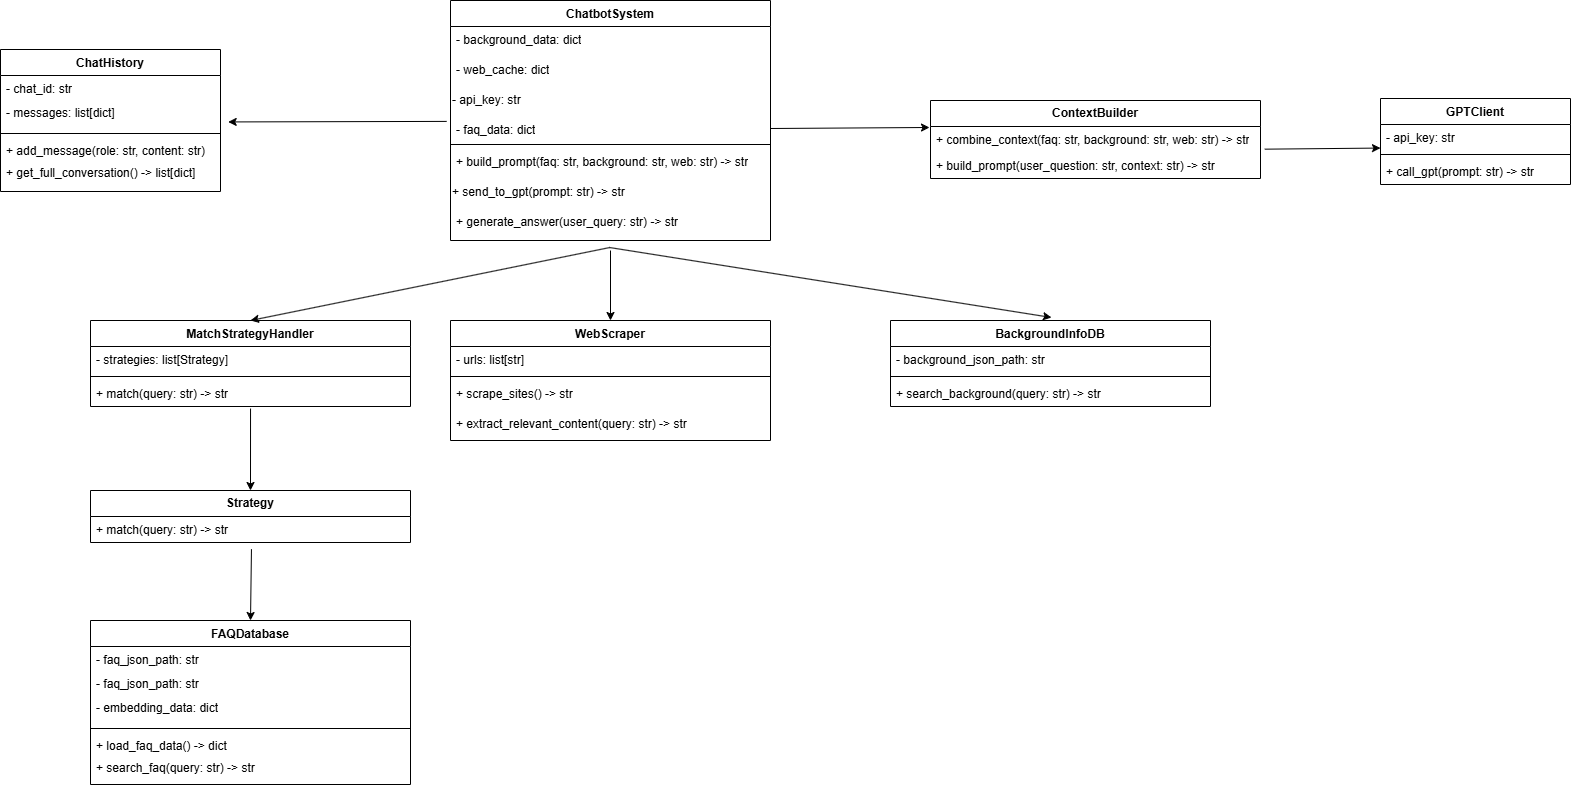

The diagram above was exported from draw.io. Its source (the exported page's mxGraphModel, read from the mxfile embedded in the PNG):
<mxGraphModel dx="1000" dy="673" grid="1" gridSize="10" guides="1" tooltips="1" connect="1" arrows="1" fold="1" page="1" pageScale="1" pageWidth="827" pageHeight="1169" background="#FFFFFF" math="0" shadow="0">
  <root>
    <mxCell id="0" />
    <mxCell id="1" parent="0" />
    <mxCell id="l1NcGthixZMgk0s69am7-126" value="ChatbotSystem" style="swimlane;fontStyle=1;align=center;verticalAlign=top;childLayout=stackLayout;horizontal=1;startSize=26;horizontalStack=0;resizeParent=1;resizeParentMax=0;resizeLast=0;collapsible=1;marginBottom=0;whiteSpace=wrap;html=1;" vertex="1" parent="1">
      <mxGeometry x="560" y="80" width="320" height="240" as="geometry" />
    </mxCell>
    <mxCell id="l1NcGthixZMgk0s69am7-130" value="- background_data: dict" style="text;strokeColor=none;fillColor=none;align=left;verticalAlign=top;spacingLeft=4;spacingRight=4;overflow=hidden;rotatable=0;points=[[0,0.5],[1,0.5]];portConstraint=eastwest;whiteSpace=wrap;html=1;" vertex="1" parent="l1NcGthixZMgk0s69am7-126">
      <mxGeometry y="26" width="320" height="30" as="geometry" />
    </mxCell>
    <mxCell id="l1NcGthixZMgk0s69am7-132" value="- web_cache: dict" style="text;strokeColor=none;fillColor=none;align=left;verticalAlign=top;spacingLeft=4;spacingRight=4;overflow=hidden;rotatable=0;points=[[0,0.5],[1,0.5]];portConstraint=eastwest;whiteSpace=wrap;html=1;" vertex="1" parent="l1NcGthixZMgk0s69am7-126">
      <mxGeometry y="56" width="320" height="30" as="geometry" />
    </mxCell>
    <mxCell id="l1NcGthixZMgk0s69am7-133" value="- api_key: str" style="text;whiteSpace=wrap;" vertex="1" parent="l1NcGthixZMgk0s69am7-126">
      <mxGeometry y="86" width="320" height="30" as="geometry" />
    </mxCell>
    <mxCell id="l1NcGthixZMgk0s69am7-127" value="- faq_data: dict" style="text;strokeColor=none;fillColor=none;align=left;verticalAlign=top;spacingLeft=4;spacingRight=4;overflow=hidden;rotatable=0;points=[[0,0.5],[1,0.5]];portConstraint=eastwest;whiteSpace=wrap;html=1;" vertex="1" parent="l1NcGthixZMgk0s69am7-126">
      <mxGeometry y="116" width="320" height="24" as="geometry" />
    </mxCell>
    <mxCell id="l1NcGthixZMgk0s69am7-128" value="" style="line;strokeWidth=1;fillColor=none;align=left;verticalAlign=middle;spacingTop=-1;spacingLeft=3;spacingRight=3;rotatable=0;labelPosition=right;points=[];portConstraint=eastwest;strokeColor=inherit;" vertex="1" parent="l1NcGthixZMgk0s69am7-126">
      <mxGeometry y="140" width="320" height="8" as="geometry" />
    </mxCell>
    <mxCell id="l1NcGthixZMgk0s69am7-134" value="+ build_prompt(faq: str, background: str, web: str) -&amp;gt; str" style="text;strokeColor=none;fillColor=none;align=left;verticalAlign=top;spacingLeft=4;spacingRight=4;overflow=hidden;rotatable=0;points=[[0,0.5],[1,0.5]];portConstraint=eastwest;whiteSpace=wrap;html=1;" vertex="1" parent="l1NcGthixZMgk0s69am7-126">
      <mxGeometry y="148" width="320" height="30" as="geometry" />
    </mxCell>
    <mxCell id="l1NcGthixZMgk0s69am7-135" value="+ send_to_gpt(prompt: str) -&gt; str" style="text;whiteSpace=wrap;" vertex="1" parent="l1NcGthixZMgk0s69am7-126">
      <mxGeometry y="178" width="320" height="30" as="geometry" />
    </mxCell>
    <mxCell id="l1NcGthixZMgk0s69am7-129" value="+ generate_answer(user_query: str) -&amp;gt; str" style="text;strokeColor=none;fillColor=none;align=left;verticalAlign=top;spacingLeft=4;spacingRight=4;overflow=hidden;rotatable=0;points=[[0,0.5],[1,0.5]];portConstraint=eastwest;whiteSpace=wrap;html=1;" vertex="1" parent="l1NcGthixZMgk0s69am7-126">
      <mxGeometry y="208" width="320" height="32" as="geometry" />
    </mxCell>
    <mxCell id="l1NcGthixZMgk0s69am7-136" value="MatchStrategyHandler" style="swimlane;fontStyle=1;align=center;verticalAlign=top;childLayout=stackLayout;horizontal=1;startSize=26;horizontalStack=0;resizeParent=1;resizeParentMax=0;resizeLast=0;collapsible=1;marginBottom=0;whiteSpace=wrap;html=1;" vertex="1" parent="1">
      <mxGeometry x="200" y="400" width="320" height="86" as="geometry" />
    </mxCell>
    <mxCell id="l1NcGthixZMgk0s69am7-137" value="- strategies: list[Strategy]" style="text;strokeColor=none;fillColor=none;align=left;verticalAlign=top;spacingLeft=4;spacingRight=4;overflow=hidden;rotatable=0;points=[[0,0.5],[1,0.5]];portConstraint=eastwest;whiteSpace=wrap;html=1;" vertex="1" parent="l1NcGthixZMgk0s69am7-136">
      <mxGeometry y="26" width="320" height="26" as="geometry" />
    </mxCell>
    <mxCell id="l1NcGthixZMgk0s69am7-138" value="" style="line;strokeWidth=1;fillColor=none;align=left;verticalAlign=middle;spacingTop=-1;spacingLeft=3;spacingRight=3;rotatable=0;labelPosition=right;points=[];portConstraint=eastwest;strokeColor=inherit;" vertex="1" parent="l1NcGthixZMgk0s69am7-136">
      <mxGeometry y="52" width="320" height="8" as="geometry" />
    </mxCell>
    <mxCell id="l1NcGthixZMgk0s69am7-139" value="+ match(query: str) -&amp;gt; str" style="text;strokeColor=none;fillColor=none;align=left;verticalAlign=top;spacingLeft=4;spacingRight=4;overflow=hidden;rotatable=0;points=[[0,0.5],[1,0.5]];portConstraint=eastwest;whiteSpace=wrap;html=1;" vertex="1" parent="l1NcGthixZMgk0s69am7-136">
      <mxGeometry y="60" width="320" height="26" as="geometry" />
    </mxCell>
    <mxCell id="l1NcGthixZMgk0s69am7-145" value="&lt;b&gt;Strategy&lt;/b&gt;" style="swimlane;fontStyle=0;childLayout=stackLayout;horizontal=1;startSize=26;fillColor=none;horizontalStack=0;resizeParent=1;resizeParentMax=0;resizeLast=0;collapsible=1;marginBottom=0;whiteSpace=wrap;html=1;" vertex="1" parent="1">
      <mxGeometry x="200" y="570" width="320" height="52" as="geometry" />
    </mxCell>
    <mxCell id="l1NcGthixZMgk0s69am7-146" value="+ match(query: str) -&amp;gt; str&amp;nbsp;" style="text;strokeColor=none;fillColor=none;align=left;verticalAlign=top;spacingLeft=4;spacingRight=4;overflow=hidden;rotatable=0;points=[[0,0.5],[1,0.5]];portConstraint=eastwest;whiteSpace=wrap;html=1;" vertex="1" parent="l1NcGthixZMgk0s69am7-145">
      <mxGeometry y="26" width="320" height="26" as="geometry" />
    </mxCell>
    <mxCell id="l1NcGthixZMgk0s69am7-153" value="FAQDatabase" style="swimlane;fontStyle=1;align=center;verticalAlign=top;childLayout=stackLayout;horizontal=1;startSize=26;horizontalStack=0;resizeParent=1;resizeParentMax=0;resizeLast=0;collapsible=1;marginBottom=0;whiteSpace=wrap;html=1;" vertex="1" parent="1">
      <mxGeometry x="200" y="700" width="320" height="164" as="geometry" />
    </mxCell>
    <mxCell id="l1NcGthixZMgk0s69am7-154" value="- faq_json_path: str" style="text;strokeColor=none;fillColor=none;align=left;verticalAlign=top;spacingLeft=4;spacingRight=4;overflow=hidden;rotatable=0;points=[[0,0.5],[1,0.5]];portConstraint=eastwest;whiteSpace=wrap;html=1;" vertex="1" parent="l1NcGthixZMgk0s69am7-153">
      <mxGeometry y="26" width="320" height="24" as="geometry" />
    </mxCell>
    <mxCell id="l1NcGthixZMgk0s69am7-194" value="- faq_json_path: str" style="text;strokeColor=none;fillColor=none;align=left;verticalAlign=top;spacingLeft=4;spacingRight=4;overflow=hidden;rotatable=0;points=[[0,0.5],[1,0.5]];portConstraint=eastwest;whiteSpace=wrap;html=1;" vertex="1" parent="l1NcGthixZMgk0s69am7-153">
      <mxGeometry y="50" width="320" height="24" as="geometry" />
    </mxCell>
    <mxCell id="l1NcGthixZMgk0s69am7-157" value="- embedding_data: dict" style="text;strokeColor=none;fillColor=none;align=left;verticalAlign=top;spacingLeft=4;spacingRight=4;overflow=hidden;rotatable=0;points=[[0,0.5],[1,0.5]];portConstraint=eastwest;whiteSpace=wrap;html=1;" vertex="1" parent="l1NcGthixZMgk0s69am7-153">
      <mxGeometry y="74" width="320" height="30" as="geometry" />
    </mxCell>
    <mxCell id="l1NcGthixZMgk0s69am7-155" value="" style="line;strokeWidth=1;fillColor=none;align=left;verticalAlign=middle;spacingTop=-1;spacingLeft=3;spacingRight=3;rotatable=0;labelPosition=right;points=[];portConstraint=eastwest;strokeColor=inherit;" vertex="1" parent="l1NcGthixZMgk0s69am7-153">
      <mxGeometry y="104" width="320" height="8" as="geometry" />
    </mxCell>
    <mxCell id="l1NcGthixZMgk0s69am7-156" value="+ load_faq_data() -&amp;gt; dict" style="text;strokeColor=none;fillColor=none;align=left;verticalAlign=top;spacingLeft=4;spacingRight=4;overflow=hidden;rotatable=0;points=[[0,0.5],[1,0.5]];portConstraint=eastwest;whiteSpace=wrap;html=1;" vertex="1" parent="l1NcGthixZMgk0s69am7-153">
      <mxGeometry y="112" width="320" height="22" as="geometry" />
    </mxCell>
    <mxCell id="l1NcGthixZMgk0s69am7-158" value="+ search_faq(query: str) -&amp;gt; str&amp;nbsp;" style="text;strokeColor=none;fillColor=none;align=left;verticalAlign=top;spacingLeft=4;spacingRight=4;overflow=hidden;rotatable=0;points=[[0,0.5],[1,0.5]];portConstraint=eastwest;whiteSpace=wrap;html=1;" vertex="1" parent="l1NcGthixZMgk0s69am7-153">
      <mxGeometry y="134" width="320" height="30" as="geometry" />
    </mxCell>
    <mxCell id="l1NcGthixZMgk0s69am7-159" value="BackgroundInfoDB" style="swimlane;fontStyle=1;align=center;verticalAlign=top;childLayout=stackLayout;horizontal=1;startSize=26;horizontalStack=0;resizeParent=1;resizeParentMax=0;resizeLast=0;collapsible=1;marginBottom=0;whiteSpace=wrap;html=1;" vertex="1" parent="1">
      <mxGeometry x="1000" y="400" width="320" height="86" as="geometry" />
    </mxCell>
    <mxCell id="l1NcGthixZMgk0s69am7-160" value="- background_json_path: str" style="text;strokeColor=none;fillColor=none;align=left;verticalAlign=top;spacingLeft=4;spacingRight=4;overflow=hidden;rotatable=0;points=[[0,0.5],[1,0.5]];portConstraint=eastwest;whiteSpace=wrap;html=1;" vertex="1" parent="l1NcGthixZMgk0s69am7-159">
      <mxGeometry y="26" width="320" height="26" as="geometry" />
    </mxCell>
    <mxCell id="l1NcGthixZMgk0s69am7-161" value="" style="line;strokeWidth=1;fillColor=none;align=left;verticalAlign=middle;spacingTop=-1;spacingLeft=3;spacingRight=3;rotatable=0;labelPosition=right;points=[];portConstraint=eastwest;strokeColor=inherit;" vertex="1" parent="l1NcGthixZMgk0s69am7-159">
      <mxGeometry y="52" width="320" height="8" as="geometry" />
    </mxCell>
    <mxCell id="l1NcGthixZMgk0s69am7-162" value="+ search_background(query: str) -&amp;gt; str" style="text;strokeColor=none;fillColor=none;align=left;verticalAlign=top;spacingLeft=4;spacingRight=4;overflow=hidden;rotatable=0;points=[[0,0.5],[1,0.5]];portConstraint=eastwest;whiteSpace=wrap;html=1;" vertex="1" parent="l1NcGthixZMgk0s69am7-159">
      <mxGeometry y="60" width="320" height="26" as="geometry" />
    </mxCell>
    <mxCell id="l1NcGthixZMgk0s69am7-163" value="WebScraper" style="swimlane;fontStyle=1;align=center;verticalAlign=top;childLayout=stackLayout;horizontal=1;startSize=26;horizontalStack=0;resizeParent=1;resizeParentMax=0;resizeLast=0;collapsible=1;marginBottom=0;whiteSpace=wrap;html=1;" vertex="1" parent="1">
      <mxGeometry x="560" y="400" width="320" height="120" as="geometry" />
    </mxCell>
    <mxCell id="l1NcGthixZMgk0s69am7-164" value="- urls: list[str]" style="text;strokeColor=none;fillColor=none;align=left;verticalAlign=top;spacingLeft=4;spacingRight=4;overflow=hidden;rotatable=0;points=[[0,0.5],[1,0.5]];portConstraint=eastwest;whiteSpace=wrap;html=1;" vertex="1" parent="l1NcGthixZMgk0s69am7-163">
      <mxGeometry y="26" width="320" height="26" as="geometry" />
    </mxCell>
    <mxCell id="l1NcGthixZMgk0s69am7-165" value="" style="line;strokeWidth=1;fillColor=none;align=left;verticalAlign=middle;spacingTop=-1;spacingLeft=3;spacingRight=3;rotatable=0;labelPosition=right;points=[];portConstraint=eastwest;strokeColor=inherit;" vertex="1" parent="l1NcGthixZMgk0s69am7-163">
      <mxGeometry y="52" width="320" height="8" as="geometry" />
    </mxCell>
    <mxCell id="l1NcGthixZMgk0s69am7-166" value="+ scrape_sites() -&amp;gt; str" style="text;strokeColor=none;fillColor=none;align=left;verticalAlign=top;spacingLeft=4;spacingRight=4;overflow=hidden;rotatable=0;points=[[0,0.5],[1,0.5]];portConstraint=eastwest;whiteSpace=wrap;html=1;" vertex="1" parent="l1NcGthixZMgk0s69am7-163">
      <mxGeometry y="60" width="320" height="30" as="geometry" />
    </mxCell>
    <mxCell id="l1NcGthixZMgk0s69am7-171" value="+ extract_relevant_content(query: str) -&amp;gt; str" style="text;strokeColor=none;fillColor=none;align=left;verticalAlign=top;spacingLeft=4;spacingRight=4;overflow=hidden;rotatable=0;points=[[0,0.5],[1,0.5]];portConstraint=eastwest;whiteSpace=wrap;html=1;" vertex="1" parent="l1NcGthixZMgk0s69am7-163">
      <mxGeometry y="90" width="320" height="30" as="geometry" />
    </mxCell>
    <mxCell id="l1NcGthixZMgk0s69am7-176" value="&lt;b&gt;ContextBuilder&lt;/b&gt;" style="swimlane;fontStyle=0;childLayout=stackLayout;horizontal=1;startSize=26;fillColor=none;horizontalStack=0;resizeParent=1;resizeParentMax=0;resizeLast=0;collapsible=1;marginBottom=0;whiteSpace=wrap;html=1;" vertex="1" parent="1">
      <mxGeometry x="1040" y="180" width="330" height="78" as="geometry" />
    </mxCell>
    <mxCell id="l1NcGthixZMgk0s69am7-177" value="+ combine_context(faq: str, background: str, web: str) -&amp;gt; str" style="text;strokeColor=none;fillColor=none;align=left;verticalAlign=top;spacingLeft=4;spacingRight=4;overflow=hidden;rotatable=0;points=[[0,0.5],[1,0.5]];portConstraint=eastwest;whiteSpace=wrap;html=1;" vertex="1" parent="l1NcGthixZMgk0s69am7-176">
      <mxGeometry y="26" width="330" height="26" as="geometry" />
    </mxCell>
    <mxCell id="l1NcGthixZMgk0s69am7-178" value="+ build_prompt(user_question: str, context: str) -&amp;gt; str" style="text;strokeColor=none;fillColor=none;align=left;verticalAlign=top;spacingLeft=4;spacingRight=4;overflow=hidden;rotatable=0;points=[[0,0.5],[1,0.5]];portConstraint=eastwest;whiteSpace=wrap;html=1;" vertex="1" parent="l1NcGthixZMgk0s69am7-176">
      <mxGeometry y="52" width="330" height="26" as="geometry" />
    </mxCell>
    <mxCell id="l1NcGthixZMgk0s69am7-180" value="GPTClient" style="swimlane;fontStyle=1;align=center;verticalAlign=top;childLayout=stackLayout;horizontal=1;startSize=26;horizontalStack=0;resizeParent=1;resizeParentMax=0;resizeLast=0;collapsible=1;marginBottom=0;whiteSpace=wrap;html=1;" vertex="1" parent="1">
      <mxGeometry x="1490" y="178" width="190" height="86" as="geometry" />
    </mxCell>
    <mxCell id="l1NcGthixZMgk0s69am7-181" value="- api_key: str" style="text;strokeColor=none;fillColor=none;align=left;verticalAlign=top;spacingLeft=4;spacingRight=4;overflow=hidden;rotatable=0;points=[[0,0.5],[1,0.5]];portConstraint=eastwest;whiteSpace=wrap;html=1;" vertex="1" parent="l1NcGthixZMgk0s69am7-180">
      <mxGeometry y="26" width="190" height="26" as="geometry" />
    </mxCell>
    <mxCell id="l1NcGthixZMgk0s69am7-182" value="" style="line;strokeWidth=1;fillColor=none;align=left;verticalAlign=middle;spacingTop=-1;spacingLeft=3;spacingRight=3;rotatable=0;labelPosition=right;points=[];portConstraint=eastwest;strokeColor=inherit;" vertex="1" parent="l1NcGthixZMgk0s69am7-180">
      <mxGeometry y="52" width="190" height="8" as="geometry" />
    </mxCell>
    <mxCell id="l1NcGthixZMgk0s69am7-183" value="+ call_gpt(prompt: str) -&amp;gt; str" style="text;strokeColor=none;fillColor=none;align=left;verticalAlign=top;spacingLeft=4;spacingRight=4;overflow=hidden;rotatable=0;points=[[0,0.5],[1,0.5]];portConstraint=eastwest;whiteSpace=wrap;html=1;" vertex="1" parent="l1NcGthixZMgk0s69am7-180">
      <mxGeometry y="60" width="190" height="26" as="geometry" />
    </mxCell>
    <mxCell id="l1NcGthixZMgk0s69am7-184" value="ChatHistory" style="swimlane;fontStyle=1;align=center;verticalAlign=top;childLayout=stackLayout;horizontal=1;startSize=26;horizontalStack=0;resizeParent=1;resizeParentMax=0;resizeLast=0;collapsible=1;marginBottom=0;whiteSpace=wrap;html=1;" vertex="1" parent="1">
      <mxGeometry x="110" y="129" width="220" height="142" as="geometry" />
    </mxCell>
    <mxCell id="l1NcGthixZMgk0s69am7-185" value="- chat_id: str" style="text;strokeColor=none;fillColor=none;align=left;verticalAlign=top;spacingLeft=4;spacingRight=4;overflow=hidden;rotatable=0;points=[[0,0.5],[1,0.5]];portConstraint=eastwest;whiteSpace=wrap;html=1;" vertex="1" parent="l1NcGthixZMgk0s69am7-184">
      <mxGeometry y="26" width="220" height="24" as="geometry" />
    </mxCell>
    <mxCell id="l1NcGthixZMgk0s69am7-188" value="- messages: list[dict]" style="text;strokeColor=none;fillColor=none;align=left;verticalAlign=top;spacingLeft=4;spacingRight=4;overflow=hidden;rotatable=0;points=[[0,0.5],[1,0.5]];portConstraint=eastwest;whiteSpace=wrap;html=1;" vertex="1" parent="l1NcGthixZMgk0s69am7-184">
      <mxGeometry y="50" width="220" height="30" as="geometry" />
    </mxCell>
    <mxCell id="l1NcGthixZMgk0s69am7-186" value="" style="line;strokeWidth=1;fillColor=none;align=left;verticalAlign=middle;spacingTop=-1;spacingLeft=3;spacingRight=3;rotatable=0;labelPosition=right;points=[];portConstraint=eastwest;strokeColor=inherit;" vertex="1" parent="l1NcGthixZMgk0s69am7-184">
      <mxGeometry y="80" width="220" height="8" as="geometry" />
    </mxCell>
    <mxCell id="l1NcGthixZMgk0s69am7-187" value="+ add_message(role: str, content: str)" style="text;strokeColor=none;fillColor=none;align=left;verticalAlign=top;spacingLeft=4;spacingRight=4;overflow=hidden;rotatable=0;points=[[0,0.5],[1,0.5]];portConstraint=eastwest;whiteSpace=wrap;html=1;" vertex="1" parent="l1NcGthixZMgk0s69am7-184">
      <mxGeometry y="88" width="220" height="22" as="geometry" />
    </mxCell>
    <mxCell id="l1NcGthixZMgk0s69am7-189" value="+ get_full_conversation() -&amp;gt; list[dict]" style="text;strokeColor=none;fillColor=none;align=left;verticalAlign=top;spacingLeft=4;spacingRight=4;overflow=hidden;rotatable=0;points=[[0,0.5],[1,0.5]];portConstraint=eastwest;whiteSpace=wrap;html=1;" vertex="1" parent="l1NcGthixZMgk0s69am7-184">
      <mxGeometry y="110" width="220" height="32" as="geometry" />
    </mxCell>
    <mxCell id="l1NcGthixZMgk0s69am7-191" value="" style="endArrow=classic;html=1;rounded=0;exitX=0.498;exitY=1.219;exitDx=0;exitDy=0;exitPerimeter=0;entryX=0.5;entryY=0;entryDx=0;entryDy=0;" edge="1" parent="1" source="l1NcGthixZMgk0s69am7-129" target="l1NcGthixZMgk0s69am7-136">
      <mxGeometry width="50" height="50" relative="1" as="geometry">
        <mxPoint x="660" y="470" as="sourcePoint" />
        <mxPoint x="738" y="400" as="targetPoint" />
      </mxGeometry>
    </mxCell>
    <mxCell id="l1NcGthixZMgk0s69am7-196" value="" style="endArrow=classic;html=1;rounded=0;entryX=0.5;entryY=0;entryDx=0;entryDy=0;" edge="1" parent="1">
      <mxGeometry width="50" height="50" relative="1" as="geometry">
        <mxPoint x="719" y="327" as="sourcePoint" />
        <mxPoint x="1161" y="397" as="targetPoint" />
      </mxGeometry>
    </mxCell>
    <mxCell id="l1NcGthixZMgk0s69am7-197" value="" style="endArrow=classic;html=1;rounded=0;exitX=0.497;exitY=1.041;exitDx=0;exitDy=0;exitPerimeter=0;entryX=0.5;entryY=0;entryDx=0;entryDy=0;" edge="1" parent="1" target="l1NcGthixZMgk0s69am7-145">
      <mxGeometry width="50" height="50" relative="1" as="geometry">
        <mxPoint x="360.03999999999996" y="488.06600000000003" as="sourcePoint" />
        <mxPoint x="358" y="570" as="targetPoint" />
      </mxGeometry>
    </mxCell>
    <mxCell id="l1NcGthixZMgk0s69am7-198" value="" style="endArrow=classic;html=1;rounded=0;exitX=0.503;exitY=1.256;exitDx=0;exitDy=0;exitPerimeter=0;entryX=0.5;entryY=0;entryDx=0;entryDy=0;" edge="1" parent="1" source="l1NcGthixZMgk0s69am7-146" target="l1NcGthixZMgk0s69am7-153">
      <mxGeometry width="50" height="50" relative="1" as="geometry">
        <mxPoint x="290" y="770" as="sourcePoint" />
        <mxPoint x="340" y="720" as="targetPoint" />
      </mxGeometry>
    </mxCell>
    <mxCell id="l1NcGthixZMgk0s69am7-199" value="" style="endArrow=classic;html=1;rounded=0;entryX=0.5;entryY=0;entryDx=0;entryDy=0;" edge="1" parent="1" target="l1NcGthixZMgk0s69am7-163">
      <mxGeometry width="50" height="50" relative="1" as="geometry">
        <mxPoint x="720" y="330" as="sourcePoint" />
        <mxPoint x="830" y="550" as="targetPoint" />
      </mxGeometry>
    </mxCell>
    <mxCell id="l1NcGthixZMgk0s69am7-200" value="" style="endArrow=classic;html=1;rounded=0;exitX=1;exitY=0.5;exitDx=0;exitDy=0;entryX=-0.003;entryY=0.038;entryDx=0;entryDy=0;entryPerimeter=0;" edge="1" parent="1" source="l1NcGthixZMgk0s69am7-127" target="l1NcGthixZMgk0s69am7-177">
      <mxGeometry width="50" height="50" relative="1" as="geometry">
        <mxPoint x="1090" y="440" as="sourcePoint" />
        <mxPoint x="1140" y="390" as="targetPoint" />
      </mxGeometry>
    </mxCell>
    <mxCell id="l1NcGthixZMgk0s69am7-202" value="" style="endArrow=classic;html=1;rounded=0;exitX=1.013;exitY=-0.128;exitDx=0;exitDy=0;exitPerimeter=0;entryX=0;entryY=0.906;entryDx=0;entryDy=0;entryPerimeter=0;" edge="1" parent="1" source="l1NcGthixZMgk0s69am7-178" target="l1NcGthixZMgk0s69am7-181">
      <mxGeometry width="50" height="50" relative="1" as="geometry">
        <mxPoint x="1480" y="380" as="sourcePoint" />
        <mxPoint x="1530" y="330" as="targetPoint" />
      </mxGeometry>
    </mxCell>
    <mxCell id="l1NcGthixZMgk0s69am7-203" value="" style="endArrow=classic;html=1;rounded=0;exitX=-0.012;exitY=0.204;exitDx=0;exitDy=0;exitPerimeter=0;entryX=1.035;entryY=0.748;entryDx=0;entryDy=0;entryPerimeter=0;" edge="1" parent="1" source="l1NcGthixZMgk0s69am7-127" target="l1NcGthixZMgk0s69am7-188">
      <mxGeometry width="50" height="50" relative="1" as="geometry">
        <mxPoint x="550" y="190" as="sourcePoint" />
        <mxPoint x="600" y="140" as="targetPoint" />
      </mxGeometry>
    </mxCell>
  </root>
</mxGraphModel>